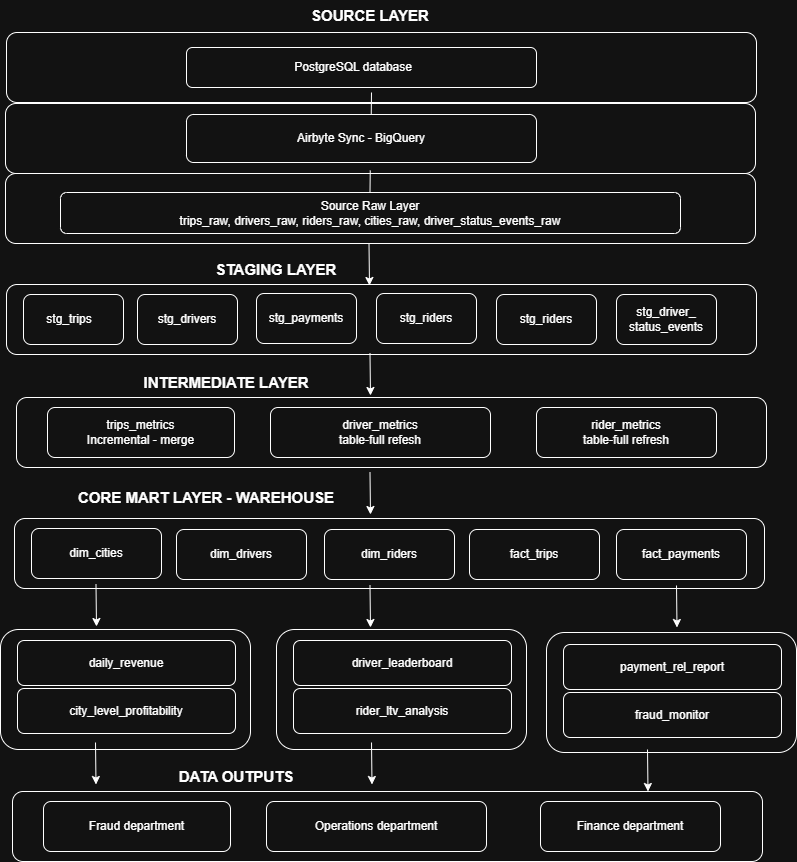

The diagram above was exported from draw.io. Its source (the exported page's mxGraphModel, read from the mxfile embedded in the PNG):
<mxGraphModel dx="1042" dy="527" grid="1" gridSize="10" guides="1" tooltips="1" connect="1" arrows="1" fold="1" page="1" pageScale="1" pageWidth="850" pageHeight="1100" math="0" shadow="0">
  <root>
    <mxCell id="0" />
    <mxCell id="1" parent="0" />
    <mxCell id="x_RTVGjv1HAKt5vKq8Jk-67" parent="1" style="rounded=1;whiteSpace=wrap;html=1;" value="" vertex="1">
      <mxGeometry height="120" width="250" x="24" y="677" as="geometry" />
    </mxCell>
    <mxCell id="x_RTVGjv1HAKt5vKq8Jk-1" parent="1" style="rounded=1;whiteSpace=wrap;html=1;" value="" vertex="1">
      <mxGeometry height="70" width="750" x="30" y="80" as="geometry" />
    </mxCell>
    <mxCell id="x_RTVGjv1HAKt5vKq8Jk-2" parent="1" style="rounded=1;whiteSpace=wrap;html=1;" value="PostgreSQL database&lt;span style=&quot;white-space: pre;&quot;&gt;&#09;&lt;/span&gt;" vertex="1">
      <mxGeometry height="40" width="350" x="210" y="95" as="geometry" />
    </mxCell>
    <mxCell id="x_RTVGjv1HAKt5vKq8Jk-6" parent="1" style="rounded=1;whiteSpace=wrap;html=1;" value="" vertex="1">
      <mxGeometry height="70" width="750" x="29" y="151" as="geometry" />
    </mxCell>
    <mxCell id="x_RTVGjv1HAKt5vKq8Jk-7" parent="1" style="rounded=1;whiteSpace=wrap;html=1;" value="Airbyte Sync - BigQuery" vertex="1">
      <mxGeometry height="48" width="350" x="210" y="162" as="geometry" />
    </mxCell>
    <mxCell id="x_RTVGjv1HAKt5vKq8Jk-8" parent="1" style="rounded=1;whiteSpace=wrap;html=1;" value="" vertex="1">
      <mxGeometry height="70" width="750" x="29" y="221" as="geometry" />
    </mxCell>
    <mxCell id="x_RTVGjv1HAKt5vKq8Jk-9" parent="1" style="rounded=1;whiteSpace=wrap;html=1;" value="Source Raw Layer&lt;br&gt;trips_raw, drivers_raw, riders_raw, cities_raw, driver_status_events_raw" vertex="1">
      <mxGeometry height="41" width="620" x="84" y="240" as="geometry" />
    </mxCell>
    <mxCell id="x_RTVGjv1HAKt5vKq8Jk-10" edge="1" parent="1" style="endArrow=classic;html=1;rounded=0;" value="">
      <mxGeometry height="50" relative="1" width="50" as="geometry">
        <mxPoint x="392.5" y="291" as="sourcePoint" />
        <mxPoint x="393" y="333" as="targetPoint" />
      </mxGeometry>
    </mxCell>
    <mxCell id="x_RTVGjv1HAKt5vKq8Jk-11" parent="1" style="rounded=1;whiteSpace=wrap;html=1;" value="" vertex="1">
      <mxGeometry height="70" width="750" x="30" y="332" as="geometry" />
    </mxCell>
    <mxCell id="x_RTVGjv1HAKt5vKq8Jk-12" parent="1" style="rounded=1;whiteSpace=wrap;html=1;" value="stg_trips&lt;span style=&quot;white-space: pre;&quot;&gt;&#09;&lt;/span&gt;" vertex="1">
      <mxGeometry height="50" width="100" x="47" y="342" as="geometry" />
    </mxCell>
    <mxCell id="x_RTVGjv1HAKt5vKq8Jk-13" parent="1" style="rounded=1;whiteSpace=wrap;html=1;" value="stg_drivers" vertex="1">
      <mxGeometry height="50" width="100" x="161" y="342" as="geometry" />
    </mxCell>
    <mxCell id="x_RTVGjv1HAKt5vKq8Jk-14" parent="1" style="rounded=1;whiteSpace=wrap;html=1;" value="stg_payments" vertex="1">
      <mxGeometry height="50" width="100" x="280" y="341" as="geometry" />
    </mxCell>
    <mxCell id="x_RTVGjv1HAKt5vKq8Jk-15" parent="1" style="rounded=1;whiteSpace=wrap;html=1;" value="stg_riders" vertex="1">
      <mxGeometry height="50" width="100" x="400" y="341" as="geometry" />
    </mxCell>
    <mxCell id="x_RTVGjv1HAKt5vKq8Jk-16" parent="1" style="rounded=1;whiteSpace=wrap;html=1;" value="stg_riders" vertex="1">
      <mxGeometry height="50" width="100" x="520" y="342" as="geometry" />
    </mxCell>
    <mxCell id="x_RTVGjv1HAKt5vKq8Jk-17" parent="1" style="rounded=1;whiteSpace=wrap;html=1;" value="stg_driver_&lt;br&gt;status_events" vertex="1">
      <mxGeometry height="50" width="100" x="640" y="342" as="geometry" />
    </mxCell>
    <mxCell id="x_RTVGjv1HAKt5vKq8Jk-18" edge="1" parent="1" style="endArrow=classic;html=1;rounded=0;" value="">
      <mxGeometry height="50" relative="1" width="50" as="geometry">
        <mxPoint x="393.5" y="401" as="sourcePoint" />
        <mxPoint x="394" y="443" as="targetPoint" />
      </mxGeometry>
    </mxCell>
    <mxCell id="x_RTVGjv1HAKt5vKq8Jk-19" parent="1" style="rounded=1;whiteSpace=wrap;html=1;" value="" vertex="1">
      <mxGeometry height="70" width="750" x="40" y="445" as="geometry" />
    </mxCell>
    <mxCell id="x_RTVGjv1HAKt5vKq8Jk-20" parent="1" style="rounded=1;whiteSpace=wrap;html=1;" value="trips_metrics&lt;br&gt;Incremental - merge" vertex="1">
      <mxGeometry height="50" width="187" x="71" y="455" as="geometry" />
    </mxCell>
    <mxCell id="x_RTVGjv1HAKt5vKq8Jk-21" parent="1" style="rounded=1;whiteSpace=wrap;html=1;" value="driver_metrics&lt;br&gt;table-full refesh" vertex="1">
      <mxGeometry height="50" width="220" x="294" y="455" as="geometry" />
    </mxCell>
    <mxCell id="x_RTVGjv1HAKt5vKq8Jk-22" parent="1" style="rounded=1;whiteSpace=wrap;html=1;" value="rider_metrics&lt;br&gt;table-full refresh" vertex="1">
      <mxGeometry height="50" width="180" x="560" y="455" as="geometry" />
    </mxCell>
    <mxCell id="x_RTVGjv1HAKt5vKq8Jk-23" parent="1" style="rounded=1;whiteSpace=wrap;html=1;" value="" vertex="1">
      <mxGeometry height="70" width="750" x="38" y="566" as="geometry" />
    </mxCell>
    <mxCell id="x_RTVGjv1HAKt5vKq8Jk-28" parent="1" style="rounded=1;whiteSpace=wrap;html=1;" value="fact_payments" vertex="1">
      <mxGeometry height="50" width="130" x="640" y="577" as="geometry" />
    </mxCell>
    <mxCell id="x_RTVGjv1HAKt5vKq8Jk-29" parent="1" style="rounded=1;whiteSpace=wrap;html=1;" value="fact_trips" vertex="1">
      <mxGeometry height="50" width="130" x="493" y="577" as="geometry" />
    </mxCell>
    <mxCell id="x_RTVGjv1HAKt5vKq8Jk-30" parent="1" style="rounded=1;whiteSpace=wrap;html=1;" value="dim_riders" vertex="1">
      <mxGeometry height="50" width="130" x="348" y="577" as="geometry" />
    </mxCell>
    <mxCell id="x_RTVGjv1HAKt5vKq8Jk-31" parent="1" style="rounded=1;whiteSpace=wrap;html=1;" value="dim_drivers" vertex="1">
      <mxGeometry height="50" width="130" x="200" y="577" as="geometry" />
    </mxCell>
    <mxCell id="x_RTVGjv1HAKt5vKq8Jk-32" parent="1" style="rounded=1;whiteSpace=wrap;html=1;" value="dim_cities" vertex="1">
      <mxGeometry height="50" width="130" x="55" y="576" as="geometry" />
    </mxCell>
    <mxCell id="x_RTVGjv1HAKt5vKq8Jk-34" edge="1" parent="1" style="endArrow=classic;html=1;rounded=0;" value="">
      <mxGeometry height="50" relative="1" width="50" as="geometry">
        <mxPoint x="393.5" y="520" as="sourcePoint" />
        <mxPoint x="394" y="562" as="targetPoint" />
      </mxGeometry>
    </mxCell>
    <mxCell id="x_RTVGjv1HAKt5vKq8Jk-35" parent="1" style="rounded=1;whiteSpace=wrap;html=1;" value="daily_revenue" vertex="1">
      <mxGeometry height="45" width="218" x="41" y="688" as="geometry" />
    </mxCell>
    <mxCell id="x_RTVGjv1HAKt5vKq8Jk-44" edge="1" parent="1" style="endArrow=classic;html=1;rounded=0;" value="">
      <mxGeometry height="50" relative="1" width="50" as="geometry">
        <mxPoint x="393.5" y="633" as="sourcePoint" />
        <mxPoint x="394" y="675" as="targetPoint" />
      </mxGeometry>
    </mxCell>
    <mxCell id="x_RTVGjv1HAKt5vKq8Jk-45" edge="1" parent="1" style="endArrow=classic;html=1;rounded=0;" value="">
      <mxGeometry height="50" relative="1" width="50" as="geometry">
        <mxPoint x="119.5" y="632" as="sourcePoint" />
        <mxPoint x="120" y="674" as="targetPoint" />
      </mxGeometry>
    </mxCell>
    <mxCell id="x_RTVGjv1HAKt5vKq8Jk-46" edge="1" parent="1" style="endArrow=classic;html=1;rounded=0;" value="">
      <mxGeometry height="50" relative="1" width="50" as="geometry">
        <mxPoint x="700" y="633" as="sourcePoint" />
        <mxPoint x="700.5" y="675" as="targetPoint" />
      </mxGeometry>
    </mxCell>
    <mxCell id="x_RTVGjv1HAKt5vKq8Jk-52" edge="1" parent="1" style="endArrow=classic;html=1;rounded=0;" value="">
      <mxGeometry height="50" relative="1" width="50" as="geometry">
        <mxPoint x="119" y="790" as="sourcePoint" />
        <mxPoint x="119.5" y="832" as="targetPoint" />
      </mxGeometry>
    </mxCell>
    <mxCell id="x_RTVGjv1HAKt5vKq8Jk-53" parent="1" style="rounded=1;whiteSpace=wrap;html=1;" value="" vertex="1">
      <mxGeometry height="70" width="750" x="36" y="839" as="geometry" />
    </mxCell>
    <mxCell id="x_RTVGjv1HAKt5vKq8Jk-54" parent="1" style="rounded=1;whiteSpace=wrap;html=1;" value="Fraud department" vertex="1">
      <mxGeometry height="50" width="187" x="67" y="849" as="geometry" />
    </mxCell>
    <mxCell id="x_RTVGjv1HAKt5vKq8Jk-55" parent="1" style="rounded=1;whiteSpace=wrap;html=1;" value="Operations department" vertex="1">
      <mxGeometry height="50" width="220" x="290" y="849" as="geometry" />
    </mxCell>
    <mxCell id="x_RTVGjv1HAKt5vKq8Jk-56" parent="1" style="rounded=1;whiteSpace=wrap;html=1;" value="Finance department" vertex="1">
      <mxGeometry height="50" width="180" x="564" y="849" as="geometry" />
    </mxCell>
    <mxCell id="x_RTVGjv1HAKt5vKq8Jk-57" edge="1" parent="1" style="endArrow=none;html=1;rounded=0;" value="">
      <mxGeometry height="50" relative="1" width="50" as="geometry">
        <mxPoint x="394.75" y="162" as="sourcePoint" />
        <mxPoint x="395" y="140" as="targetPoint" />
      </mxGeometry>
    </mxCell>
    <mxCell id="x_RTVGjv1HAKt5vKq8Jk-58" edge="1" parent="1" style="endArrow=none;html=1;rounded=0;" value="">
      <mxGeometry height="50" relative="1" width="50" as="geometry">
        <mxPoint x="393.5" y="240" as="sourcePoint" />
        <mxPoint x="393.75" y="218" as="targetPoint" />
      </mxGeometry>
    </mxCell>
    <mxCell id="x_RTVGjv1HAKt5vKq8Jk-62" parent="1" style="text;html=1;whiteSpace=wrap;strokeColor=none;fillColor=none;align=center;verticalAlign=middle;rounded=0;fontStyle=1;fontSize=15;" value="SOURCE LAYER" vertex="1">
      <mxGeometry height="30" width="260" x="264" y="48" as="geometry" />
    </mxCell>
    <mxCell id="x_RTVGjv1HAKt5vKq8Jk-63" parent="1" style="text;html=1;whiteSpace=wrap;strokeColor=none;fillColor=none;align=center;verticalAlign=middle;rounded=0;fontStyle=1;fontSize=15;" value="STAGING LAYER" vertex="1">
      <mxGeometry height="30" width="260" x="170" y="302" as="geometry" />
    </mxCell>
    <mxCell id="x_RTVGjv1HAKt5vKq8Jk-64" parent="1" style="text;html=1;whiteSpace=wrap;strokeColor=none;fillColor=none;align=center;verticalAlign=middle;rounded=0;fontStyle=1;fontSize=15;" value="INTERMEDIATE LAYER" vertex="1">
      <mxGeometry height="30" width="260" x="120" y="415" as="geometry" />
    </mxCell>
    <mxCell id="x_RTVGjv1HAKt5vKq8Jk-65" parent="1" style="text;html=1;whiteSpace=wrap;strokeColor=none;fillColor=none;align=center;verticalAlign=middle;rounded=0;fontStyle=1;fontSize=15;" value="CORE MART LAYER - WAREHOUSE" vertex="1">
      <mxGeometry height="30" width="260" x="100" y="530" as="geometry" />
    </mxCell>
    <mxCell id="x_RTVGjv1HAKt5vKq8Jk-66" parent="1" style="rounded=1;whiteSpace=wrap;html=1;" value="city_level_profitability" vertex="1">
      <mxGeometry height="45" width="218" x="41" y="736" as="geometry" />
    </mxCell>
    <mxCell id="x_RTVGjv1HAKt5vKq8Jk-75" parent="1" style="rounded=1;whiteSpace=wrap;html=1;" value="" vertex="1">
      <mxGeometry height="120" width="250" x="300" y="677" as="geometry" />
    </mxCell>
    <mxCell id="x_RTVGjv1HAKt5vKq8Jk-76" parent="1" style="rounded=1;whiteSpace=wrap;html=1;" value="rider_ltv_analysis" vertex="1">
      <mxGeometry height="45" width="218" x="317" y="736" as="geometry" />
    </mxCell>
    <mxCell id="x_RTVGjv1HAKt5vKq8Jk-77" parent="1" style="rounded=1;whiteSpace=wrap;html=1;" value="driver_leaderboard" vertex="1">
      <mxGeometry height="45" width="218" x="317" y="688" as="geometry" />
    </mxCell>
    <mxCell id="x_RTVGjv1HAKt5vKq8Jk-78" edge="1" parent="1" style="endArrow=classic;html=1;rounded=0;" value="">
      <mxGeometry height="50" relative="1" width="50" as="geometry">
        <mxPoint x="395" y="790" as="sourcePoint" />
        <mxPoint x="395.5" y="832" as="targetPoint" />
      </mxGeometry>
    </mxCell>
    <mxCell id="x_RTVGjv1HAKt5vKq8Jk-79" parent="1" style="rounded=1;whiteSpace=wrap;html=1;" value="" vertex="1">
      <mxGeometry height="120" width="250" x="570" y="680" as="geometry" />
    </mxCell>
    <mxCell id="x_RTVGjv1HAKt5vKq8Jk-80" parent="1" style="rounded=1;whiteSpace=wrap;html=1;" value="fraud_monitor" vertex="1">
      <mxGeometry height="45" width="218" x="587" y="740" as="geometry" />
    </mxCell>
    <mxCell id="x_RTVGjv1HAKt5vKq8Jk-81" parent="1" style="rounded=1;whiteSpace=wrap;html=1;" value="payment_rel_report" vertex="1">
      <mxGeometry height="45" width="218" x="587" y="692" as="geometry" />
    </mxCell>
    <mxCell id="x_RTVGjv1HAKt5vKq8Jk-82" edge="1" parent="1" style="endArrow=classic;html=1;rounded=0;" value="">
      <mxGeometry height="50" relative="1" width="50" as="geometry">
        <mxPoint x="671" y="797" as="sourcePoint" />
        <mxPoint x="671.5" y="839" as="targetPoint" />
      </mxGeometry>
    </mxCell>
    <mxCell id="x_RTVGjv1HAKt5vKq8Jk-83" parent="1" style="text;html=1;whiteSpace=wrap;strokeColor=none;fillColor=none;align=center;verticalAlign=middle;rounded=0;fontStyle=1;fontSize=15;" value="DATA OUTPUTS" vertex="1">
      <mxGeometry height="30" width="260" x="130" y="809" as="geometry" />
    </mxCell>
  </root>
</mxGraphModel>